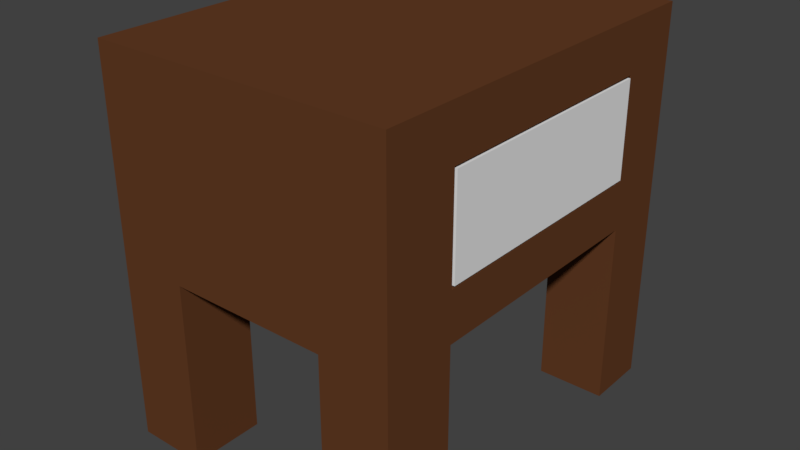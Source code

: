 # Source: smallTableDrawer.blend  (saved by Blender 2.77.0; exported with 4.5.12 LTS)
import bpy
from mathutils import Matrix  # noqa: F401  (used for matrix-valued properties, if any)

bpy.ops.wm.read_factory_settings(use_empty=True)
scene = bpy.context.scene
scene.name = 'Scene'

# ---- collections
col_collection_1 = bpy.data.collections.new('Collection 1'); scene.collection.children.link(col_collection_1)

# ---- materials (node trees are filled in below, after node groups)
mat_material_001 = bpy.data.materials.new('Material.001')
mat_material_001.alpha_threshold = 0.0
mat_material_001.use_transparent_shadow = False
mat_material_001.diffuse_color = (0.1248, 0.04519, 0.01764, 1.0)
mat_material_001.roughness = 0.5

# ---- material node trees

# ---- world
world_world = bpy.data.worlds.new('World'); scene.world = world_world
world_world.color = (0.05088, 0.05088, 0.05088)
world_world.use_sun_shadow = False
world_world.sun_shadow_jitter_overblur = 0.0
world_world.cycles.sampling_method = 'MANUAL'

# ---- meshes
me_cube_001 = bpy.data.meshes.new('Cube.001')
me_cube_001.from_pydata([(2.184, 0.644, 0.2265), (2.184, -0.587, 0.2265), (2.184, 0.644, 0.7237), (2.184, -0.587, 0.7237), (0.8933, 0.644, 0.2265), (0.8933, -0.587, 0.2265), (0.8933, 0.644, 0.7237), (0.8933, -0.587, 0.7237), (0.9665, -0.587, 0.2265), (0.9665, -0.587, 0.7237), (0.9665, 0.644, 0.2265), (0.9665, 0.644, 0.7237), (2.114, -0.587, 0.7237), (2.114, -0.587, 0.2265), (2.114, 0.644, 0.2265), (2.114, 0.644, 0.7237), (2.184, -0.5, 0.2265), (2.184, -0.5, 0.7237), (0.8933, -0.5, 0.2265), (0.8933, -0.5, 0.7237), (0.9665, -0.5, 0.7237), (0.9665, -0.5, 0.2265), (2.114, -0.5, 0.2265), (2.114, -0.5, 0.7237), (0.9665, 0.5799, 0.7237), (2.114, 0.5799, 0.7237), (2.184, 0.5799, 0.2265), (2.184, 0.5799, 0.7237), (0.8933, 0.5799, 0.2265), (0.8933, 0.5799, 0.7237), (0.9665, 0.5799, 0.2265), (2.114, 0.5799, 0.2265), (2.114, -0.5, 0.2706), (0.9665, -0.5, 0.2706), (0.9665, 0.5799, 0.2706), (2.114, 0.5799, 0.2706)], [], [(16, 1, 3, 17), (18, 19, 7, 5), (9, 8, 5, 7), (30, 10, 4, 28), (10, 11, 6, 4), (20, 9, 7, 19), (23, 12, 9, 20), (14, 15, 11, 10), (31, 14, 10, 30), (12, 13, 8, 9), (3, 1, 13, 12), (26, 0, 14, 31), (0, 2, 15, 14), (17, 3, 12, 23), (27, 17, 23, 25), (1, 16, 22, 13), (13, 22, 21, 8), (25, 23, 32, 35), (24, 20, 19, 29), (8, 21, 18, 5), (28, 29, 19, 18), (26, 16, 17, 27), (0, 26, 27, 2), (4, 6, 29, 28), (11, 24, 29, 6), (15, 25, 24, 11), (2, 27, 25, 15), (16, 26, 31, 22), (22, 31, 30, 21), (21, 30, 28, 18), (35, 32, 33, 34), (23, 20, 33, 32), (20, 24, 34, 33), (24, 25, 35, 34)])
_uv = me_cube_001.uv_layers.new(name='UVMap')
_uv.uv.foreach_set('vector', [0.732, 0.7056, 0.732, 0.7308, 0.5965, 0.7308, 0.5965, 0.7056, 0.8435, 0.02521, 0.7203, 0.02521, 0.7203, 0.0, 0.8435, 1.727e-08, 0.4535, 0.7269, 0.5965, 0.7269, 0.5965, 0.7481, 0.4535, 0.7481, 0.3724, 0.02123, 0.354, 0.02123, 0.354, 1.036e-07, 0.3724, 1.036e-07, 0.3105, 0.7269, 0.4535, 0.7269, 0.4535, 0.7481, 0.3105, 0.7481, 0.02501, 0.02123, 0.0, 0.02123, 0.0, 1.209e-07, 0.02501, 1.036e-07, 0.02501, 0.3539, 1.028e-07, 0.3539, 0.0, 0.02123, 0.02501, 0.02123, 0.3105, 0.3942, 0.4535, 0.3942, 0.4535, 0.7269, 0.3105, 0.7269, 0.3724, 0.3539, 0.354, 0.3539, 0.354, 0.02123, 0.3724, 0.02123, 0.4535, 0.3942, 0.5965, 0.3942, 0.5965, 0.7269, 0.4535, 0.7269, 0.4535, 0.3741, 0.5965, 0.3741, 0.5965, 0.3942, 0.4535, 0.3942, 0.3724, 0.3741, 0.354, 0.3741, 0.354, 0.3539, 0.3724, 0.3539, 0.3105, 0.3741, 0.4535, 0.3741, 0.4535, 0.3942, 0.3105, 0.3942, 0.02501, 0.3741, 1.028e-07, 0.3741, 1.028e-07, 0.3539, 0.02501, 0.3539, 0.3355, 0.3741, 0.02501, 0.3741, 0.02501, 0.3539, 0.3355, 0.3539, 0.708, 0.3741, 0.6829, 0.3741, 0.6829, 0.3539, 0.7203, 0.3539, 0.7203, 0.3539, 0.6829, 0.3539, 0.6829, 0.02123, 0.7203, 0.02123, 1.0, 0.3741, 1.0, 0.687, 0.8697, 0.687, 0.8697, 0.3741, 0.3355, 0.02123, 0.02501, 0.02123, 0.02501, 1.036e-07, 0.3355, 0.0, 0.7203, 0.02123, 0.6829, 0.02123, 0.6829, 0.0, 0.7203, 0.0, 0.8435, 0.3382, 0.7203, 0.3382, 0.7203, 0.02521, 0.8435, 0.02521, 0.732, 0.3927, 0.732, 0.7056, 0.5965, 0.7056, 0.5965, 0.3927, 0.732, 0.3741, 0.732, 0.3927, 0.5965, 0.3927, 0.5965, 0.3741, 0.8435, 0.3568, 0.7203, 0.3568, 0.7203, 0.3382, 0.8435, 0.3382, 0.354, 0.02123, 0.3355, 0.02123, 0.3355, 0.0, 0.354, 0.0, 0.354, 0.3539, 0.3355, 0.3539, 0.3355, 0.02123, 0.354, 0.02123, 0.354, 0.3741, 0.3355, 0.3741, 0.3355, 0.3539, 0.354, 0.3539, 0.6829, 0.3741, 0.3724, 0.3741, 0.3724, 0.3539, 0.6829, 0.3539, 0.6829, 0.3539, 0.3724, 0.3539, 0.3724, 0.02123, 0.6829, 0.02123, 0.6829, 0.02123, 0.3724, 0.02123, 0.3724, 1.036e-07, 0.6829, 0.0, 0.3105, 0.7067, 2.571e-08, 0.7067, 0.0, 0.3741, 0.3105, 0.3741, 0.8435, 0.3327, 0.8435, 3.455e-08, 0.9812, 0.0, 0.9812, 0.3327, 0.8697, 1.0, 0.8697, 0.687, 1.0, 0.687, 1.0, 1.0, 0.8697, 0.3741, 0.8697, 0.7067, 0.732, 0.7067, 0.732, 0.3741])
me_cube_001.materials.append(None)
me_cube_001.use_remesh_preserve_volume = False
me_cube_001.use_remesh_preserve_attributes = False
me_cube_001.use_mirror_vertex_groups = False
me_cube_001.update()
me_cube = bpy.data.meshes.new('Cube')
me_cube.from_pydata([(0.7753, 1.0, -1.0), (0.7753, -1.0, -1.0), (-0.7753, -1.0, -1.0), (-0.7753, 1.0, -1.0), (0.7753, 1.0, 1.0), (0.7753, -1.0, 1.0), (-0.7753, -1.0, 1.0), (-0.7753, 1.0, 1.0), (0.7753, 1.0, 0.2149), (0.7753, -1.0, 0.2149), (-0.7753, -1.0, 0.2149), (-0.7753, 1.0, 0.2149), (0.7753, 1.0, 0.7353), (0.7753, -1.0, 0.7353), (-0.7753, -1.0, 0.7353), (-0.7753, 1.0, 0.7353), (0.7753, -0.6157, -1.0), (-0.7753, -0.6157, -1.0), (0.7753, -0.6157, 1.0), (-0.7753, -0.6157, 1.0), (-0.7753, -0.6157, 0.2149), (0.7753, -0.6157, 0.2149), (-0.7753, -0.6157, 0.7353), (0.7753, -0.6157, 0.7353), (-0.7753, 0.6727, -1.0), (-0.7753, 0.6727, 1.0), (-0.7753, 0.6727, 0.2149), (-0.7753, 0.6727, 0.7353), (0.7753, 0.6727, -1.0), (0.7753, 0.6727, 1.0), (0.7753, 0.6727, 0.2149), (0.7753, 0.6727, 0.7353), (-0.5829, 0.6727, 0.2149), (-0.5829, -0.6157, 0.2149), (-0.5829, 0.6727, 0.7353), (-0.5829, -0.6157, 0.7353), (0.4188, 1.0, -1.0), (0.4188, -1.0, -1.0), (0.4188, 1.0, 1.0), (0.4188, -1.0, 1.0), (0.4188, 1.0, 0.2149), (0.4188, -1.0, 0.2149), (0.4188, 1.0, 0.7353), (0.4188, -1.0, 0.7353), (0.4188, -0.6157, 1.0), (0.4188, -0.6157, -1.0), (0.4188, 0.6727, -1.0), (0.4188, 0.6727, 1.0), (-0.4063, 1.0, -1.0), (-0.4063, -1.0, -1.0), (-0.4063, 1.0, 1.0), (-0.4063, -1.0, 1.0), (-0.4063, 1.0, 0.2149), (-0.4063, -1.0, 0.2149), (-0.4063, 1.0, 0.7353), (-0.4063, -1.0, 0.7353), (-0.4063, -0.6157, -1.0), (-0.4063, 0.6727, -1.0), (-0.4063, -0.6157, 1.0), (-0.4063, 0.6727, 1.0), (0.7753, 1.0, -0.03833), (0.7753, -1.0, -0.03833), (-0.7753, -1.0, -0.03833), (-0.7753, 1.0, -0.03833), (0.7753, -0.6157, -0.03833), (-0.7753, -0.6157, -0.03833), (0.7753, 0.6727, -0.03833), (-0.7753, 0.6727, -0.03833), (0.4188, -1.0, -0.03833), (0.4188, 1.0, -0.03833), (-0.4063, -1.0, -0.03833), (-0.4063, 1.0, -0.03833), (0.7753, 0.6727, -0.005929), (0.7753, -0.6157, -0.005929), (-0.4063, -0.6157, -0.005929), (-0.7753, -0.6157, -0.005929), (-0.7753, 0.6727, -0.005929), (-0.4063, 0.6727, -0.005929), (0.4188, -0.6157, -0.005929), (0.4188, 0.6727, -0.005929), (0.4188, 1.0, -0.005929), (0.4188, -1.0, -0.005929), (-0.4063, 1.0, -0.005929), (-0.4063, -1.0, -0.005929)], [], [(56, 49, 2, 17), (58, 19, 6, 51), (23, 18, 5, 13), (55, 51, 6, 14), (27, 25, 7, 15), (71, 48, 3, 63), (54, 52, 11, 15), (67, 26, 11, 63), (70, 53, 10, 62), (64, 21, 9, 61), (50, 54, 15, 7), (26, 27, 15, 11), (53, 55, 14, 10), (21, 23, 13, 9), (30, 31, 34, 32), (10, 14, 22, 20), (66, 30, 21, 64), (62, 10, 20, 65), (14, 6, 19, 22), (31, 29, 18, 23), (59, 25, 19, 58), (56, 17, 75, 74), (48, 57, 24, 3), (50, 7, 25, 59), (12, 4, 29, 31), (60, 8, 30, 66), (8, 12, 31, 30), (20, 22, 27, 26), (65, 20, 26, 67), (22, 19, 25, 27), (32, 34, 35, 33), (31, 23, 35, 34), (21, 30, 32, 33), (23, 21, 33, 35), (4, 38, 47, 29), (0, 28, 46, 36), (16, 45, 78, 73), (29, 47, 44, 18), (9, 13, 43, 41), (4, 12, 42, 38), (61, 9, 41, 68), (12, 8, 40, 42), (60, 0, 36, 69), (13, 5, 39, 43), (18, 44, 39, 5), (16, 1, 37, 45), (38, 50, 59, 47), (24, 57, 77, 76), (47, 59, 58, 44), (41, 43, 55, 53), (38, 42, 54, 50), (68, 41, 53, 70), (42, 40, 52, 54), (43, 39, 51, 55), (44, 58, 51, 39), (40, 69, 71, 52), (8, 60, 69, 40), (1, 61, 68, 37), (0, 60, 66, 28), (2, 62, 65, 17), (17, 65, 67, 24, 76, 75), (16, 64, 61, 1), (49, 70, 62, 2), (24, 67, 63, 3), (52, 71, 63, 11), (77, 74, 75, 76), (72, 73, 78, 79), (80, 79, 77, 82), (79, 78, 74, 77), (78, 81, 83, 74), (45, 37, 81, 78), (49, 56, 74, 83), (36, 46, 79, 80), (57, 48, 82, 77), (46, 28, 72, 79)])
_uv = me_cube.uv_layers.new(name='UVMap')
_uv.uv.foreach_set('vector', [0.0, 0.0, 1.0, 0.0, 1.0, 1.0, 0.0, 1.0, 0.0, 0.0, 1.0, 0.0, 1.0, 1.0, 0.0, 1.0, 0.0, 0.0, 1.0, 0.0, 1.0, 1.0, 0.0, 1.0, 0.0, 0.0, 1.0, 0.0, 1.0, 1.0, 0.0, 1.0, 0.0, 0.0, 1.0, 0.0, 1.0, 1.0, 0.0, 1.0, 0.0, 0.0, 1.0, 0.0, 1.0, 1.0, 0.0, 1.0, 0.0, 0.0, 1.0, 0.0, 1.0, 1.0, 0.0, 1.0, 0.0, 0.0, 1.0, 0.0, 1.0, 1.0, 0.0, 1.0, 0.0, 0.0, 1.0, 0.0, 1.0, 1.0, 0.0, 1.0, 0.0, 0.0, 1.0, 0.0, 1.0, 1.0, 0.0, 1.0, 0.0, 0.0, 1.0, 0.0, 1.0, 1.0, 0.0, 1.0, 0.0, 0.0, 1.0, 0.0, 1.0, 1.0, 0.0, 1.0, 0.0, 0.0, 1.0, 0.0, 1.0, 1.0, 0.0, 1.0, 0.0, 0.0, 1.0, 0.0, 1.0, 1.0, 0.0, 1.0, 0.0, 0.0, 1.0, 0.0, 1.0, 1.0, 0.0, 1.0, 0.0, 0.0, 1.0, 0.0, 1.0, 1.0, 0.0, 1.0, 0.0, 0.0, 1.0, 0.0, 1.0, 1.0, 0.0, 1.0, 0.0, 0.0, 1.0, 0.0, 1.0, 1.0, 0.0, 1.0, 0.0, 0.0, 1.0, 0.0, 1.0, 1.0, 0.0, 1.0, 0.0, 0.0, 1.0, 0.0, 1.0, 1.0, 0.0, 1.0, 0.0, 0.0, 1.0, 0.0, 1.0, 1.0, 0.0, 1.0, 0.0, 0.0, 1.0, 0.0, 1.0, 1.0, 0.0, 1.0, 0.0, 0.0, 1.0, 0.0, 1.0, 1.0, 0.0, 1.0, 0.0, 0.0, 1.0, 0.0, 1.0, 1.0, 0.0, 1.0, 0.0, 0.0, 1.0, 0.0, 1.0, 1.0, 0.0, 1.0, 0.0, 0.0, 1.0, 0.0, 1.0, 1.0, 0.0, 1.0, 0.0, 0.0, 1.0, 0.0, 1.0, 1.0, 0.0, 1.0, 0.0, 0.0, 1.0, 0.0, 1.0, 1.0, 0.0, 1.0, 0.0, 0.0, 1.0, 0.0, 1.0, 1.0, 0.0, 1.0, 0.0, 0.0, 1.0, 0.0, 1.0, 1.0, 0.0, 1.0, 0.0, 0.0, 1.0, 0.0, 1.0, 1.0, 0.0, 1.0, 0.0, 0.0, 1.0, 0.0, 1.0, 1.0, 0.0, 1.0, 0.0, 0.0, 1.0, 0.0, 1.0, 1.0, 0.0, 1.0, 0.0, 0.0, 1.0, 0.0, 1.0, 1.0, 0.0, 1.0, 0.0, 0.0, 1.0, 0.0, 1.0, 1.0, 0.0, 1.0, 0.0, 0.0, 1.0, 0.0, 1.0, 1.0, 0.0, 1.0, 0.0, 0.0, 1.0, 0.0, 1.0, 1.0, 0.0, 1.0, 0.0, 0.0, 1.0, 0.0, 1.0, 1.0, 0.0, 1.0, 0.0, 0.0, 1.0, 0.0, 1.0, 1.0, 0.0, 1.0, 0.0, 0.0, 1.0, 0.0, 1.0, 1.0, 0.0, 1.0, 0.0, 0.0, 1.0, 0.0, 1.0, 1.0, 0.0, 1.0, 0.0, 0.0, 1.0, 0.0, 1.0, 1.0, 0.0, 1.0, 0.0, 0.0, 1.0, 0.0, 1.0, 1.0, 0.0, 1.0, 0.0, 0.0, 1.0, 0.0, 1.0, 1.0, 0.0, 1.0, 0.0, 0.0, 1.0, 0.0, 1.0, 1.0, 0.0, 1.0, 0.0, 0.0, 1.0, 0.0, 1.0, 1.0, 0.0, 1.0, 0.0, 0.0, 1.0, 0.0, 1.0, 1.0, 0.0, 1.0, 0.0, 0.0, 1.0, 0.0, 1.0, 1.0, 0.0, 1.0, 0.0, 0.0, 1.0, 0.0, 1.0, 1.0, 0.0, 1.0, 0.0, 0.0, 1.0, 0.0, 1.0, 1.0, 0.0, 1.0, 0.0, 0.0, 1.0, 0.0, 1.0, 1.0, 0.0, 1.0, 0.0, 0.0, 1.0, 0.0, 1.0, 1.0, 0.0, 1.0, 0.0, 0.0, 1.0, 0.0, 1.0, 1.0, 0.0, 1.0, 0.0, 0.0, 1.0, 0.0, 1.0, 1.0, 0.0, 1.0, 0.0, 0.0, 1.0, 0.0, 1.0, 1.0, 0.0, 1.0, 0.0, 0.0, 1.0, 0.0, 1.0, 1.0, 0.0, 1.0, 0.0, 0.0, 1.0, 0.0, 1.0, 1.0, 0.0, 1.0, 0.0, 0.0, 1.0, 0.0, 1.0, 1.0, 0.0, 1.0, 0.0, 0.0, 1.0, 0.0, 1.0, 1.0, 0.0, 1.0, 0.0, 0.0, 1.0, 0.0, 1.0, 1.0, 0.0, 1.0, 0.5, 1.0, 0.933, 0.75, 0.933, 0.25, 0.5, 0.0, 0.06699, 0.25, 0.06699, 0.75, 0.0, 0.0, 1.0, 0.0, 1.0, 1.0, 0.0, 1.0, 0.0, 0.0, 1.0, 0.0, 1.0, 1.0, 0.0, 1.0, 0.0, 0.0, 1.0, 0.0, 1.0, 1.0, 0.0, 1.0, 0.0, 0.0, 1.0, 0.0, 1.0, 1.0, 0.0, 1.0, 0.0, 0.0, 1.0, 0.0, 1.0, 1.0, 0.0, 1.0, 0.0, 0.0, 1.0, 0.0, 1.0, 1.0, 0.0, 1.0, 0.0, 0.0, 1.0, 0.0, 1.0, 1.0, 0.0, 1.0, 0.0, 0.0, 1.0, 0.0, 1.0, 1.0, 0.0, 1.0, 0.0, 0.0, 1.0, 0.0, 1.0, 1.0, 0.0, 1.0, 0.0, 0.0, 1.0, 0.0, 1.0, 1.0, 0.0, 1.0, 0.0, 0.0, 1.0, 0.0, 1.0, 1.0, 0.0, 1.0, 0.0, 0.0, 1.0, 0.0, 1.0, 1.0, 0.0, 1.0, 0.0, 0.0, 1.0, 0.0, 1.0, 1.0, 0.0, 1.0, 0.0, 0.0, 1.0, 0.0, 1.0, 1.0, 0.0, 1.0])
me_cube.materials.append(mat_material_001)
me_cube.use_remesh_preserve_volume = False
me_cube.use_remesh_preserve_attributes = False
me_cube.use_mirror_vertex_groups = False
me_cube.update()

# ---- objects
ob_cube_001 = bpy.data.objects.new('Cube.001', me_cube_001)
ob_cube = bpy.data.objects.new('Cube', me_cube)

# ---- transforms, parenting, visibility, modifiers, constraints
ob_cube_001.location = (-0.7864, 0.0, 0.5276)
ob_cube_001.scale = (0.5597, 0.5756, 0.5597)
ob_cube_001.lock_rotations_4d = False
ob_cube_001.empty_display_type = 'ARROWS'
ob_cube_001.lineart.crease_threshold = 0.0
ob_cube.location = (0.0, 0.0, 0.5276)
ob_cube.scale = (0.5597, 0.5597, 0.5597)
ob_cube.lock_rotations_4d = False
ob_cube.empty_display_type = 'ARROWS'
ob_cube.lineart.crease_threshold = 0.0

# ---- collection membership
col_collection_1.objects.link(ob_cube_001)
col_collection_1.objects.link(ob_cube)

# ---- scene / render settings (as saved in the file)
scene.frame_start = 1; scene.frame_end = 250; scene.frame_set(1)
scene.render.engine = 'BLENDER_EEVEE_NEXT'
scene.render.resolution_percentage = 50
scene.render.dither_intensity = 0.0
scene.cycles.use_denoising = False
scene.cycles.samples = 128
scene.cycles.sampling_pattern = 'TABULATED_SOBOL'
scene.cycles.light_sampling_threshold = 0.0
scene.cycles.use_adaptive_sampling = False
scene.cycles.use_light_tree = False
scene.cycles.blur_glossy = 0.0
scene.cycles.sample_clamp_indirect = 0.0
scene.view_settings.view_transform = 'Standard'
bpy.context.view_layer.update()

# ---- added for rendering (the .blend has no active camera and no usable light): camera, sun
cam_auto = bpy.data.cameras.new('AutoCamera')
cam_auto.lens = 50.0
cam_auto.sensor_width = 36.0
cam_auto.clip_end = 1000.0
ob_auto_camera = bpy.data.objects.new('AutoCamera', cam_auto)
scene.collection.objects.link(ob_auto_camera)
ob_auto_camera.location = (1.67244, -2.00568, 1.86472)
ob_auto_camera.rotation_euler = (1.09748, -7.21219e-08, 0.694738)
scene.camera = ob_auto_camera
light_auto_sun = bpy.data.lights.new('AutoSun', 'SUN')
light_auto_sun.energy = 3.0
light_auto_sun.angle = 0.0523599
ob_auto_sun = bpy.data.objects.new('AutoSun', light_auto_sun)
scene.collection.objects.link(ob_auto_sun)
ob_auto_sun.rotation_euler = (0.872665, 0.174533, 0.523599)
bpy.context.view_layer.update()
